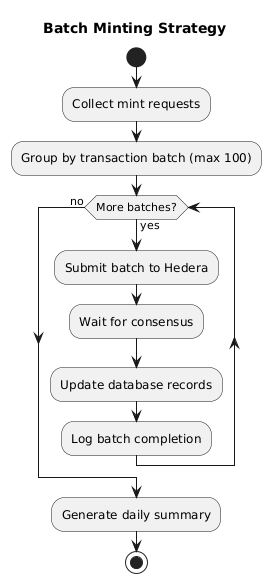

The diagram above was rendered by PlantUML. Its source (embedded in the PNG):
@startuml
title Batch Minting Strategy

start
:Collect mint requests;
:Group by transaction batch (max 100);

while (More batches?) is (yes)
    :Submit batch to Hedera;
    :Wait for consensus;
    :Update database records;
    :Log batch completion;
endwhile (no)

:Generate daily summary;
stop

@enduml